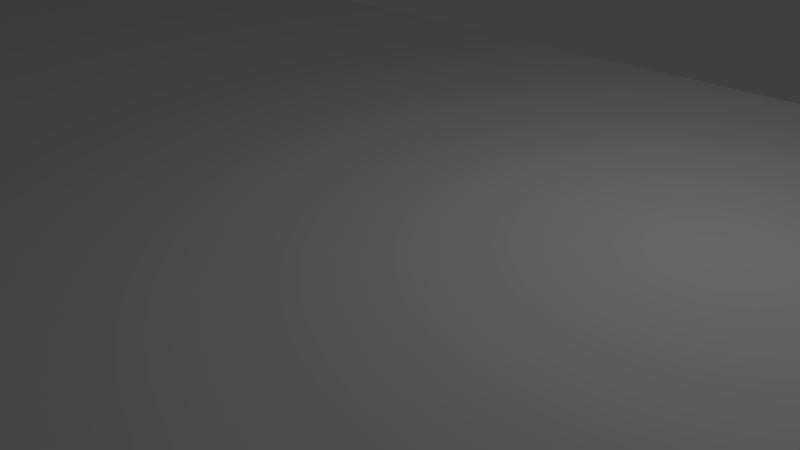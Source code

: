 # Source: gancino_joined.blend  (saved by Blender 2.76.0; exported with 4.5.12 LTS)
import bpy
from mathutils import Matrix  # noqa: F401  (used for matrix-valued properties, if any)

bpy.ops.wm.read_factory_settings(use_empty=True)
scene = bpy.context.scene
scene.name = 'Scene'

# ---- collections
col_collection_1 = bpy.data.collections.new('Collection 1'); scene.collection.children.link(col_collection_1)

# ---- world
world_world = bpy.data.worlds.new('World'); scene.world = world_world
world_world.color = (0.05088, 0.05088, 0.05088)
world_world.use_sun_shadow = False
world_world.sun_shadow_jitter_overblur = 0.0
world_world.cycles.sampling_method = 'MANUAL'
world_world.cycles.sample_map_resolution = 256

# ---- cameras
cam_camera = bpy.data.cameras.new('Camera')
cam_camera.clip_end = 100.0
cam_camera.lens = 35.0
cam_camera.sensor_width = 32.0
cam_camera.sensor_height = 18.0
cam_camera.ortho_scale = 7.314
cam_camera.dof.focus_distance = 0.0
cam_camera.dof.aperture_fstop = 128.0

# ---- lights
light_lamp = bpy.data.lights.new('Lamp', 'POINT')
light_lamp.transmission_factor = 0.0
light_lamp.cutoff_distance = 30.0
light_lamp.energy = 100.0
light_lamp.shadow_buffer_clip_start = 1.001
light_lamp.shadow_soft_size = 0.1
light_lamp.shadow_maximum_resolution = 0.006
light_lamp.use_absolute_resolution = True
light_lamp.cycles.use_multiple_importance_sampling = False

# ---- meshes
me_cylinder_002 = bpy.data.meshes.new('Cylinder.002')
me_cylinder_002.from_pydata([(0.0, 1.838, 0.4308), (0.0, 1.838, 1.046), (0.3585, 1.803, 0.4308), (0.3585, 1.803, 1.046), (0.7033, 1.698, 0.4308), (0.7033, 1.698, 1.046), (1.021, 1.528, 0.4308), (1.021, 1.528, 1.046), (1.3, 1.3, 0.4308), (1.3, 1.3, 1.046), (1.528, 1.021, 0.4308), (1.528, 1.021, 1.046), (1.698, 0.7033, 0.4308), (1.698, 0.7033, 1.046), (1.803, 0.3585, 0.4308), (1.803, 0.3585, 1.046), (1.838, 1.388e-07, 0.4308), (1.838, 1.388e-07, 1.046), (1.803, -0.3585, 0.4308), (1.803, -0.3585, 1.046), (1.698, -0.7033, 0.4308), (1.698, -0.7033, 1.046), (1.528, -1.021, 0.4308), (1.528, -1.021, 1.046), (1.3, -1.3, 0.4308), (1.3, -1.3, 1.046), (1.021, -1.528, 0.4308), (1.021, -1.528, 1.046), (0.7033, -1.698, 0.4308), (0.7033, -1.698, 1.046), (0.3585, -1.803, 0.4308), (0.3585, -1.803, 1.046), (-5.988e-07, -1.838, 0.4308), (-5.988e-07, -1.838, 1.046), (-0.3585, -1.803, 0.4308), (-0.3585, -1.803, 1.046), (-0.7033, -1.698, 0.4308), (-0.7033, -1.698, 1.046), (-1.021, -1.528, 0.4308), (-1.021, -1.528, 1.046), (-1.3, -1.3, 0.4308), (-1.3, -1.3, 1.046), (-1.528, -1.021, 0.4308), (-1.528, -1.021, 1.046), (-1.698, -0.7033, 0.4308), (-1.698, -0.7033, 1.046), (-1.803, -0.3585, 0.4308), (-1.803, -0.3585, 1.046), (-1.838, 1.775e-06, 0.4308), (-1.838, 1.775e-06, 1.046), (-1.803, 0.3585, 0.4308), (-1.803, 0.3585, 1.046), (-1.698, 0.7033, 0.4308), (-1.698, 0.7033, 1.046), (-1.528, 1.021, 0.4308), (-1.528, 1.021, 1.046), (-1.3, 1.3, 0.4308), (-1.3, 1.3, 1.046), (-1.021, 1.528, 0.4308), (-1.021, 1.528, 1.046), (-0.7033, 1.698, 0.4308), (-0.7033, 1.698, 1.046), (-0.3585, 1.803, 0.4308), (-0.3585, 1.803, 1.046), (0.0, 1.0, -1.0), (0.0, 1.0, 1.0), (0.1951, 0.9808, -1.0), (0.1951, 0.9808, 1.0), (0.3827, 0.9239, -1.0), (0.3827, 0.9239, 1.0), (0.5556, 0.8315, -1.0), (0.5556, 0.8315, 1.0), (0.7071, 0.7071, -1.0), (0.7071, 0.7071, 1.0), (0.8315, 0.5556, -1.0), (0.8315, 0.5556, 1.0), (0.9239, 0.3827, -1.0), (0.9239, 0.3827, 1.0), (0.9808, 0.1951, -1.0), (0.9808, 0.1951, 1.0), (1.0, 7.55e-08, -1.0), (1.0, 7.55e-08, 1.0), (0.9808, -0.1951, -1.0), (0.9808, -0.1951, 1.0), (0.9239, -0.3827, -1.0), (0.9239, -0.3827, 1.0), (0.8315, -0.5556, -1.0), (0.8315, -0.5556, 1.0), (0.7071, -0.7071, -1.0), (0.7071, -0.7071, 1.0), (0.5556, -0.8315, -1.0), (0.5556, -0.8315, 1.0), (0.3827, -0.9239, -1.0), (0.3827, -0.9239, 1.0), (0.1951, -0.9808, -1.0), (0.1951, -0.9808, 1.0), (-3.258e-07, -1.0, -1.0), (-3.258e-07, -1.0, 1.0), (-0.1951, -0.9808, -1.0), (-0.1951, -0.9808, 1.0), (-0.3827, -0.9239, -1.0), (-0.3827, -0.9239, 1.0), (-0.5556, -0.8315, -1.0), (-0.5556, -0.8315, 1.0), (-0.7071, -0.7071, -1.0), (-0.7071, -0.7071, 1.0), (-0.8315, -0.5556, -1.0), (-0.8315, -0.5556, 1.0), (-0.9239, -0.3827, -1.0), (-0.9239, -0.3827, 1.0), (-0.9808, -0.1951, -1.0), (-0.9808, -0.1951, 1.0), (-1.0, 9.656e-07, -1.0), (-1.0, 9.656e-07, 1.0), (-0.9808, 0.1951, -1.0), (-0.9808, 0.1951, 1.0), (-0.9239, 0.3827, -1.0), (-0.9239, 0.3827, 1.0), (-0.8315, 0.5556, -1.0), (-0.8315, 0.5556, 1.0), (-0.7071, 0.7071, -1.0), (-0.7071, 0.7071, 1.0), (-0.5556, 0.8315, -1.0), (-0.5556, 0.8315, 1.0), (-0.3827, 0.9239, -1.0), (-0.3827, 0.9239, 1.0), (-0.1951, 0.9808, -1.0), (-0.1951, 0.9808, 1.0), (0.0, -3.243, -1.323), (0.0, -3.243, -0.5846), (0.0, 3.243, -1.323), (0.0, 3.243, -0.5846), (32.43, -3.243, -1.323), (32.43, -3.243, -0.5846), (32.43, 3.243, -1.323), (32.43, 3.243, -0.5846), (32.43, 3.243, -1.323), (32.43, 3.243, -0.5846), (33.07, 3.181, -1.323), (33.07, 3.181, -0.5846), (33.67, 2.996, -1.323), (33.67, 2.996, -0.5846), (34.23, 2.697, -1.323), (34.23, 2.697, -0.5846), (34.73, 2.293, -1.323), (34.73, 2.293, -0.5846), (35.13, 1.802, -1.323), (35.13, 1.802, -0.5846), (35.43, 1.241, -1.323), (35.43, 1.241, -0.5846), (35.61, 0.6327, -1.323), (35.61, 0.6327, -0.5846), (35.68, 2.449e-07, -1.323), (35.68, 2.449e-07, -0.5846), (35.61, -0.6327, -1.323), (35.61, -0.6327, -0.5846), (35.43, -1.241, -1.323), (35.43, -1.241, -0.5846), (35.13, -1.802, -1.323), (35.13, -1.802, -0.5846), (34.73, -2.293, -1.323), (34.73, -2.293, -0.5846), (34.23, -2.697, -1.323), (34.23, -2.697, -0.5846), (33.67, -2.996, -1.323), (33.67, -2.996, -0.5846), (33.07, -3.181, -1.323), (33.07, -3.181, -0.5846), (32.43, -3.243, -1.323), (32.43, -3.243, -0.5846), (31.8, -3.181, -1.323), (31.8, -3.181, -0.5846), (31.19, -2.996, -1.323), (31.19, -2.996, -0.5846), (30.63, -2.697, -1.323), (30.63, -2.697, -0.5846), (30.14, -2.293, -1.323), (30.14, -2.293, -0.5846), (29.74, -1.802, -1.323), (29.74, -1.802, -0.5846), (29.44, -1.241, -1.323), (29.44, -1.241, -0.5846), (29.25, -0.6327, -1.323), (29.25, -0.6327, -0.5846), (29.19, 3.132e-06, -1.323), (29.19, 3.132e-06, -0.5846), (29.25, 0.6327, -1.323), (29.25, 0.6327, -0.5846), (29.44, 1.241, -1.323), (29.44, 1.241, -0.5846), (29.74, 1.802, -1.323), (29.74, 1.802, -0.5846), (30.14, 2.293, -1.323), (30.14, 2.293, -0.5846), (30.63, 2.697, -1.323), (30.63, 2.697, -0.5846), (31.19, 2.996, -1.323), (31.19, 2.996, -0.5846), (31.8, 3.181, -1.323), (31.8, 3.181, -0.5846), (0.0, 3.243, -1.323), (0.0, 3.243, -0.5846), (0.6327, 3.181, -1.323), (0.6327, 3.181, -0.5846), (1.241, 2.996, -1.323), (1.241, 2.996, -0.5846), (1.802, 2.697, -1.323), (1.802, 2.697, -0.5846), (2.293, 2.293, -1.323), (2.293, 2.293, -0.5846), (2.697, 1.802, -1.323), (2.697, 1.802, -0.5846), (2.996, 1.241, -1.323), (2.996, 1.241, -0.5846), (3.181, 0.6327, -1.323), (3.181, 0.6327, -0.5846), (3.243, 2.449e-07, -1.323), (3.243, 2.449e-07, -0.5846), (3.181, -0.6327, -1.323), (3.181, -0.6327, -0.5846), (2.996, -1.241, -1.323), (2.996, -1.241, -0.5846), (2.697, -1.802, -1.323), (2.697, -1.802, -0.5846), (2.293, -2.293, -1.323), (2.293, -2.293, -0.5846), (1.802, -2.697, -1.323), (1.802, -2.697, -0.5846), (1.241, -2.996, -1.323), (1.241, -2.996, -0.5846), (0.6327, -3.181, -1.323), (0.6327, -3.181, -0.5846), (-1.057e-06, -3.243, -1.323), (-1.057e-06, -3.243, -0.5846), (-0.6327, -3.181, -1.323), (-0.6327, -3.181, -0.5846), (-1.241, -2.996, -1.323), (-1.241, -2.996, -0.5846), (-1.802, -2.697, -1.323), (-1.802, -2.697, -0.5846), (-2.293, -2.293, -1.323), (-2.293, -2.293, -0.5846), (-2.697, -1.802, -1.323), (-2.697, -1.802, -0.5846), (-2.996, -1.241, -1.323), (-2.996, -1.241, -0.5846), (-3.181, -0.6327, -1.323), (-3.181, -0.6327, -0.5846), (-3.243, 3.132e-06, -1.323), (-3.243, 3.132e-06, -0.5846), (-3.181, 0.6327, -1.323), (-3.181, 0.6327, -0.5846), (-2.996, 1.241, -1.323), (-2.996, 1.241, -0.5846), (-2.697, 1.802, -1.323), (-2.697, 1.802, -0.5846), (-2.293, 2.293, -1.323), (-2.293, 2.293, -0.5846), (-1.802, 2.697, -1.323), (-1.802, 2.697, -0.5846), (-1.241, 2.996, -1.323), (-1.241, 2.996, -0.5846), (-0.6327, 3.181, -1.323), (-0.6327, 3.181, -0.5846)], [], [(0, 1, 3, 2), (2, 3, 5, 4), (4, 5, 7, 6), (6, 7, 9, 8), (8, 9, 11, 10), (10, 11, 13, 12), (12, 13, 15, 14), (14, 15, 17, 16), (16, 17, 19, 18), (18, 19, 21, 20), (20, 21, 23, 22), (22, 23, 25, 24), (24, 25, 27, 26), (26, 27, 29, 28), (28, 29, 31, 30), (30, 31, 33, 32), (32, 33, 35, 34), (34, 35, 37, 36), (36, 37, 39, 38), (38, 39, 41, 40), (40, 41, 43, 42), (42, 43, 45, 44), (44, 45, 47, 46), (46, 47, 49, 48), (48, 49, 51, 50), (50, 51, 53, 52), (52, 53, 55, 54), (54, 55, 57, 56), (56, 57, 59, 58), (58, 59, 61, 60), (3, 1, 63, 61, 59, 57, 55, 53, 51, 49, 47, 45, 43, 41, 39, 37, 35, 33, 31, 29, 27, 25, 23, 21, 19, 17, 15, 13, 11, 9, 7, 5), (62, 63, 1, 0), (60, 61, 63, 62), (0, 2, 4, 6, 8, 10, 12, 14, 16, 18, 20, 22, 24, 26, 28, 30, 32, 34, 36, 38, 40, 42, 44, 46, 48, 50, 52, 54, 56, 58, 60, 62), (64, 65, 67, 66), (66, 67, 69, 68), (68, 69, 71, 70), (70, 71, 73, 72), (72, 73, 75, 74), (74, 75, 77, 76), (76, 77, 79, 78), (78, 79, 81, 80), (80, 81, 83, 82), (82, 83, 85, 84), (84, 85, 87, 86), (86, 87, 89, 88), (88, 89, 91, 90), (90, 91, 93, 92), (92, 93, 95, 94), (94, 95, 97, 96), (96, 97, 99, 98), (98, 99, 101, 100), (100, 101, 103, 102), (102, 103, 105, 104), (104, 105, 107, 106), (106, 107, 109, 108), (108, 109, 111, 110), (110, 111, 113, 112), (112, 113, 115, 114), (114, 115, 117, 116), (116, 117, 119, 118), (118, 119, 121, 120), (120, 121, 123, 122), (122, 123, 125, 124), (67, 65, 127, 125, 123, 121, 119, 117, 115, 113, 111, 109, 107, 105, 103, 101, 99, 97, 95, 93, 91, 89, 87, 85, 83, 81, 79, 77, 75, 73, 71, 69), (126, 127, 65, 64), (124, 125, 127, 126), (64, 66, 68, 70, 72, 74, 76, 78, 80, 82, 84, 86, 88, 90, 92, 94, 96, 98, 100, 102, 104, 106, 108, 110, 112, 114, 116, 118, 120, 122, 124, 126), (129, 131, 130, 128), (131, 135, 134, 130), (135, 133, 132, 134), (133, 129, 128, 132), (128, 130, 134, 132), (133, 135, 131, 129), (136, 137, 139, 138), (138, 139, 141, 140), (140, 141, 143, 142), (142, 143, 145, 144), (144, 145, 147, 146), (146, 147, 149, 148), (148, 149, 151, 150), (150, 151, 153, 152), (152, 153, 155, 154), (154, 155, 157, 156), (156, 157, 159, 158), (158, 159, 161, 160), (160, 161, 163, 162), (162, 163, 165, 164), (164, 165, 167, 166), (166, 167, 169, 168), (168, 169, 171, 170), (170, 171, 173, 172), (172, 173, 175, 174), (174, 175, 177, 176), (176, 177, 179, 178), (178, 179, 181, 180), (180, 181, 183, 182), (182, 183, 185, 184), (184, 185, 187, 186), (186, 187, 189, 188), (188, 189, 191, 190), (190, 191, 193, 192), (192, 193, 195, 194), (194, 195, 197, 196), (139, 137, 199, 197, 195, 193, 191, 189, 187, 185, 183, 181, 179, 177, 175, 173, 171, 169, 167, 165, 163, 161, 159, 157, 155, 153, 151, 149, 147, 145, 143, 141), (198, 199, 137, 136), (196, 197, 199, 198), (136, 138, 140, 142, 144, 146, 148, 150, 152, 154, 156, 158, 160, 162, 164, 166, 168, 170, 172, 174, 176, 178, 180, 182, 184, 186, 188, 190, 192, 194, 196, 198), (200, 201, 203, 202), (202, 203, 205, 204), (204, 205, 207, 206), (206, 207, 209, 208), (208, 209, 211, 210), (210, 211, 213, 212), (212, 213, 215, 214), (214, 215, 217, 216), (216, 217, 219, 218), (218, 219, 221, 220), (220, 221, 223, 222), (222, 223, 225, 224), (224, 225, 227, 226), (226, 227, 229, 228), (228, 229, 231, 230), (230, 231, 233, 232), (232, 233, 235, 234), (234, 235, 237, 236), (236, 237, 239, 238), (238, 239, 241, 240), (240, 241, 243, 242), (242, 243, 245, 244), (244, 245, 247, 246), (246, 247, 249, 248), (248, 249, 251, 250), (250, 251, 253, 252), (252, 253, 255, 254), (254, 255, 257, 256), (256, 257, 259, 258), (258, 259, 261, 260), (203, 201, 263, 261, 259, 257, 255, 253, 251, 249, 247, 245, 243, 241, 239, 237, 235, 233, 231, 229, 227, 225, 223, 221, 219, 217, 215, 213, 211, 209, 207, 205), (262, 263, 201, 200), (260, 261, 263, 262), (200, 202, 204, 206, 208, 210, 212, 214, 216, 218, 220, 222, 224, 226, 228, 230, 232, 234, 236, 238, 240, 242, 244, 246, 248, 250, 252, 254, 256, 258, 260, 262)])
me_cylinder_002.use_remesh_preserve_volume = False
me_cylinder_002.use_remesh_preserve_attributes = False
me_cylinder_002.use_mirror_vertex_groups = False
me_cylinder_002.update()

# ---- objects
ob_cylinder_002 = bpy.data.objects.new('Cylinder.002', me_cylinder_002)
ob_lamp = bpy.data.objects.new('Lamp', light_lamp)
ob_camera = bpy.data.objects.new('Camera', cam_camera)

# ---- transforms, parenting, visibility, modifiers, constraints
ob_cylinder_002.location = (-30.0, 0.0, 3.1)
ob_cylinder_002.scale = (1.85, 1.85, 3.25)
ob_cylinder_002.lineart.crease_threshold = 0.0
ob_lamp.location = (4.076, 1.005, 5.904)
ob_lamp.rotation_euler = (0.6503, 0.05522, 1.866)
ob_lamp.lock_rotations_4d = False
ob_lamp.empty_display_type = 'ARROWS'
ob_lamp.color = (0.0, 0.0, 0.0, 0.0)
ob_lamp.hide_viewport = True
ob_lamp.lineart.crease_threshold = 0.0
ob_camera.location = (7.481, -6.508, 5.344)
ob_camera.rotation_euler = (1.109, 0.01082, 0.8149)
ob_camera.lock_rotations_4d = False
ob_camera.empty_display_type = 'ARROWS'
ob_camera.color = (0.0, 0.0, 0.0, 0.0)
ob_camera.hide_viewport = True
ob_camera.display_type = 'WIRE'
ob_camera.lineart.crease_threshold = 0.0

# ---- collection membership
col_collection_1.objects.link(ob_cylinder_002)
col_collection_1.objects.link(ob_lamp)
col_collection_1.objects.link(ob_camera)

# ---- scene / render settings (as saved in the file)
scene.camera = ob_camera
scene.frame_start = 1; scene.frame_end = 250; scene.frame_set(1)
scene.render.engine = 'BLENDER_EEVEE_NEXT'
scene.render.resolution_percentage = 50
scene.render.dither_intensity = 0.0
scene.cycles.use_denoising = False
scene.cycles.samples = 10
scene.cycles.sampling_pattern = 'TABULATED_SOBOL'
scene.cycles.light_sampling_threshold = 0.0
scene.cycles.use_adaptive_sampling = False
scene.cycles.use_light_tree = False
scene.cycles.blur_glossy = 0.0
scene.cycles.pixel_filter_type = 'GAUSSIAN'
scene.cycles.sample_clamp_indirect = 0.0
scene.view_settings.view_transform = 'Standard'
bpy.context.view_layer.update()
